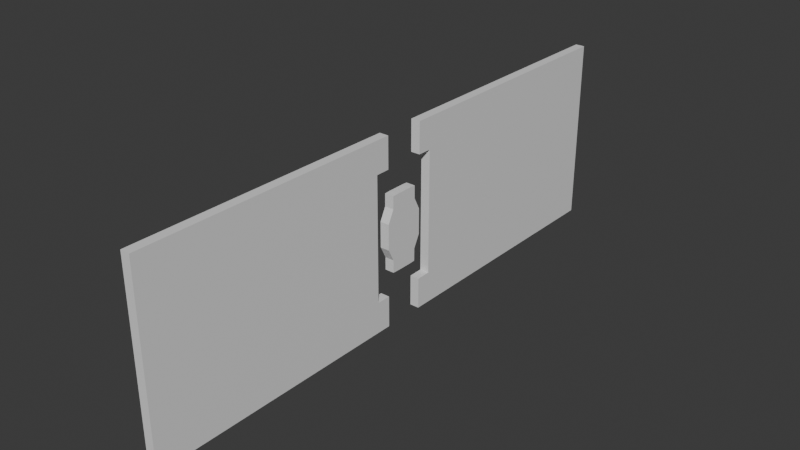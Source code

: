 # Source: Model_O.blend  (saved by Blender 4.0.36; exported with 4.5.12 LTS)
import bpy
from mathutils import Matrix  # noqa: F401  (used for matrix-valued properties, if any)

bpy.ops.wm.read_factory_settings(use_empty=True)
scene = bpy.context.scene
scene.name = 'Scene'

# ---- collections
col_collection = bpy.data.collections.new('Collection'); scene.collection.children.link(col_collection)

# ---- materials (node trees are filled in below, after node groups)
mat_material_001 = bpy.data.materials.new('Material.001')
mat_material_001.alpha_threshold = 0.0
mat_material_001.use_transparent_shadow = False
mat_material_001.roughness = 0.5
mat_material_001.line_color = (0.0, 0.0, 0.0, 1.0)

# ---- material node trees
mat_material_001.use_nodes = True; mat_material_001.node_tree.nodes.clear()
_N = mat_material_001.node_tree.nodes; _L = mat_material_001.node_tree.links
n0 = _N.new('ShaderNodeOutputMaterial'); n0.name = 'Material Output'; n0.location = (300, 300)
n1 = _N.new('ShaderNodeBsdfPrincipled'); n1.name = 'Principled BSDF'; n1.location = (10, 300)
n1.inputs[3].default_value = 1.45
_L.new(n1.outputs[0], n0.inputs[0])
n0.is_active_output = True

# ---- world
world_world = bpy.data.worlds.new('World'); scene.world = world_world
world_world.use_nodes = True; world_world.node_tree.nodes.clear()
_N = world_world.node_tree.nodes; _L = world_world.node_tree.links
n0 = _N.new('ShaderNodeOutputWorld'); n0.name = 'World Output'; n0.location = (300, 300)
n1 = _N.new('ShaderNodeBackground'); n1.name = 'Background'; n1.location = (10, 300)
n1.inputs[0].default_value = (0.05088, 0.05088, 0.05088, 1.0)
_L.new(n1.outputs[0], n0.inputs[0])
n0.is_active_output = True
world_world.color = (0.05088, 0.05088, 0.05088)
world_world.use_sun_shadow = False
world_world.sun_shadow_jitter_overblur = 0.0

# ---- meshes
me_cube_002 = bpy.data.meshes.new('Cube.002')
me_cube_002.from_pydata([], [], [])
_uv = me_cube_002.uv_layers.new(name='UVMap')
_uv.uv.foreach_set('vector', [])
me_cube_002.update()
me_cube_001 = bpy.data.meshes.new('Cube.001')
me_cube_001.from_pydata([(1.0, -62.03, 40.22), (1.0, -62.03, 0.0), (1.0, -4.504, 40.22), (1.0, -4.504, 0.0), (-1.0, -62.03, 40.22), (-1.0, -62.03, 0.0), (-1.0, -4.504, 40.22), (-1.0, -4.504, 0.0), (1.0, -62.03, 26.81), (1.0, -62.03, 13.41), (-1.0, -7.597, 12.43), (-1.0, -7.597, 26.81), (1.0, -7.597, 26.81), (1.0, -7.597, 12.43), (-1.0, -62.03, 26.81), (-1.0, -62.03, 13.41), (-1.0, -4.504, 33.52), (1.0, -62.03, 33.52), (1.0, -4.504, 33.52), (-1.0, -62.03, 33.52), (1.0, -62.03, 6.703), (1.0, -4.504, 6.703), (-1.0, -62.03, 6.703), (-1.0, -4.504, 6.703), (-1.0, -7.598, 6.729), (1.0, -62.03, 10.05), (1.0, -7.608, 6.729), (-1.0, -62.03, 10.05), (1.0, -62.03, 30.16), (1.0, -7.599, 33.5), (-1.0, -62.03, 30.16), (-1.0, -7.599, 33.5), (1.0, -62.03, 22.34), (1.0, -62.03, 17.88), (-1.0, -7.597, 17.22), (-1.0, -7.597, 22.02), (1.0, -7.597, 22.02), (1.0, -7.597, 17.22), (-1.0, -62.03, 22.34), (-1.0, -62.03, 17.88)], [], [(0, 2, 6, 4), (18, 16, 6, 2), (16, 31, 19, 4, 6), (5, 7, 3, 1), (17, 29, 18, 2, 0), (19, 17, 0, 4), (27, 25, 9, 15), (38, 32, 8, 14), (25, 26, 13, 9), (32, 36, 12, 8), (24, 27, 15, 10), (35, 38, 14, 11), (26, 24, 10, 13), (36, 35, 11, 12), (30, 28, 17, 19), (28, 29, 17), (31, 30, 19), (29, 31, 16, 18), (3, 7, 23, 21), (7, 5, 22, 24, 23), (1, 3, 21, 26, 20), (5, 1, 20, 22), (21, 23, 24, 26), (20, 26, 25), (22, 20, 25, 27), (12, 11, 31, 29), (11, 14, 30, 31), (8, 12, 29, 28), (14, 8, 28, 30), (13, 10, 34, 37), (37, 34, 35, 36), (10, 15, 39, 34), (34, 39, 38, 35), (9, 13, 37, 33), (33, 37, 36, 32), (15, 9, 33, 39), (39, 33, 32, 38), (24, 22, 27)])
_uv = me_cube_001.uv_layers.new(name='UVMap')
_uv.uv.foreach_set('vector', [0.625, 0.5, 0.625, 0.75, 0.875, 0.75, 0.875, 0.5, 0.5833, 0.75, 0.5833, 1.0, 0.625, 1.0, 0.625, 0.75, 0.5833, 0.0, 0.5729, 0.04901, 0.5833, 0.25, 0.625, 0.25, 0.625, 0.0, 0.125, 0.5, 0.125, 0.75, 0.375, 0.75, 0.375, 0.5, 0.5833, 0.5, 0.5729, 0.701, 0.5833, 0.75, 0.625, 0.75, 0.625, 0.5, 0.5833, 0.25, 0.5833, 0.5, 0.625, 0.5, 0.625, 0.25, 0.4375, 0.25, 0.4375, 0.5, 0.4583, 0.5, 0.4583, 0.25, 0.5139, 0.25, 0.5139, 0.5, 0.5417, 0.5, 0.5417, 0.25, 0.4375, 0.5, 0.4271, 0.7007, 0.4583, 0.75, 0.4583, 0.5, 0.5139, 0.5, 0.5139, 0.75, 0.5417, 0.75, 0.5417, 0.5, 0.4271, 0.04896, 0.4375, 0.25, 0.4583, 0.25, 0.4583, 0.0, 0.5139, 0.0, 0.5139, 0.25, 0.5417, 0.25, 0.5417, 0.0, 0.4271, 0.7007, 0.4375, 1.0, 0.4583, 1.0, 0.4583, 0.75, 0.5139, 0.75, 0.5139, 1.0, 0.5417, 1.0, 0.5417, 0.75, 0.5625, 0.25, 0.5625, 0.5, 0.5833, 0.5, 0.5833, 0.25, 0.5625, 0.5, 0.5729, 0.701, 0.5833, 0.5, 0.5729, 0.04901, 0.5625, 0.25, 0.5833, 0.25, 0.5729, 0.701, 0.5625, 1.0, 0.5833, 1.0, 0.5833, 0.75, 0.375, 0.75, 0.375, 1.0, 0.4167, 1.0, 0.4167, 0.75, 0.375, 0.0, 0.375, 0.25, 0.4167, 0.25, 0.4271, 0.04896, 0.4167, 0.0, 0.375, 0.5, 0.375, 0.75, 0.4167, 0.75, 0.4271, 0.7007, 0.4167, 0.5, 0.375, 0.25, 0.375, 0.5, 0.4167, 0.5, 0.4167, 0.25, 0.4167, 0.75, 0.4167, 1.0, 0.4375, 1.0, 0.4271, 0.7007, 0.4167, 0.5, 0.4271, 0.7007, 0.4375, 0.5, 0.4167, 0.25, 0.4167, 0.5, 0.4375, 0.5, 0.4375, 0.25, 0.5417, 0.75, 0.5417, 1.0, 0.5625, 1.0, 0.5729, 0.701, 0.5417, 0.0, 0.5417, 0.25, 0.5625, 0.25, 0.5729, 0.04901, 0.5417, 0.5, 0.5417, 0.75, 0.5729, 0.701, 0.5625, 0.5, 0.5417, 0.25, 0.5417, 0.5, 0.5625, 0.5, 0.5625, 0.25, 0.4583, 0.75, 0.4583, 1.0, 0.4861, 1.0, 0.4861, 0.75, 0.4861, 0.75, 0.4861, 1.0, 0.5139, 1.0, 0.5139, 0.75, 0.4583, 0.0, 0.4583, 0.25, 0.4861, 0.25, 0.4861, 0.0, 0.4861, 0.0, 0.4861, 0.25, 0.5139, 0.25, 0.5139, 0.0, 0.4583, 0.5, 0.4583, 0.75, 0.4861, 0.75, 0.4861, 0.5, 0.4861, 0.5, 0.4861, 0.75, 0.5139, 0.75, 0.5139, 0.5, 0.4583, 0.25, 0.4583, 0.5, 0.4861, 0.5, 0.4861, 0.25, 0.4861, 0.25, 0.4861, 0.5, 0.5139, 0.5, 0.5139, 0.25, 0.4271, 0.04896, 0.4167, 0.25, 0.4375, 0.25])
me_cube_001.materials.append(mat_material_001)
me_cube_001.use_mirror_vertex_groups = False
me_cube_001.update()
me_cube_004 = bpy.data.meshes.new('Cube.004')
me_cube_004.from_pydata([(1.0, 1.729, 27.68), (1.0, 1.729, 11.32), (-1.0, 1.729, 27.68), (-1.0, 1.729, 11.32), (1.0, 4.489, 22.23), (1.0, 4.489, 16.77), (-1.0, 4.489, 22.23), (-1.0, 4.489, 16.77), (1.0, 3.118, 27.62), (-1.0, 3.118, 27.62), (1.0, 3.118, 11.38), (-1.0, 3.118, 11.38), (1.0, 0.0, 11.32), (-1.0, 0.0, 11.32), (1.0, 0.0, 27.68), (-1.0, 0.0, 27.68), (1.0, 3.136, 24.92), (-1.0, 3.136, 24.92), (1.0, 3.136, 14.08), (-1.0, 3.136, 14.08)], [], [(9, 2, 0, 8), (19, 7, 5, 18), (7, 6, 4, 5), (17, 9, 8, 16), (3, 11, 10, 1), (3, 1, 12, 13), (0, 2, 15, 14), (11, 3, 13, 15, 2, 9, 17, 6, 7, 19), (10, 18, 5, 4, 16, 8, 0, 14, 12, 1), (6, 17, 16, 4), (11, 19, 18, 10)])
_uv = me_cube_004.uv_layers.new(name='UVMap')
_uv.uv.foreach_set('vector', [0.5278, 0.25, 0.5417, 0.25, 0.5417, 0.5, 0.5278, 0.5, 0.4792, 0.25, 0.4861, 0.25, 0.4861, 0.5, 0.4792, 0.5, 0.4861, 0.25, 0.5139, 0.25, 0.5139, 0.5, 0.4861, 0.5, 0.5208, 0.25, 0.5278, 0.25, 0.5278, 0.5, 0.5208, 0.5, 0.4583, 0.25, 0.4722, 0.25, 0.4722, 0.5, 0.4583, 0.5, 0.4583, 0.25, 0.4583, 0.5, 0.4583, 0.5, 0.4583, 0.25, 0.5417, 0.5, 0.5417, 0.25, 0.5417, 0.25, 0.5417, 0.5, 0.4722, 0.25, 0.4583, 0.25, 0.4583, 0.25, 0.5417, 0.25, 0.5417, 0.25, 0.5278, 0.25, 0.5208, 0.25, 0.5139, 0.25, 0.4861, 0.25, 0.4792, 0.25, 0.4722, 0.5, 0.4792, 0.5, 0.4861, 0.5, 0.5139, 0.5, 0.5208, 0.5, 0.5278, 0.5, 0.5417, 0.5, 0.5417, 0.5, 0.4583, 0.5, 0.4583, 0.5, 0.5139, 0.25, 0.5208, 0.25, 0.5208, 0.5, 0.5139, 0.5, 0.4722, 0.25, 0.4792, 0.25, 0.4792, 0.5, 0.4722, 0.5])
me_cube_004.materials.append(mat_material_001)
me_cube_004.use_mirror_vertex_groups = False
me_cube_004.update()
me_cube_003 = bpy.data.meshes.new('Cube.003')
me_cube_003.from_pydata([(1.0, 62.03, 40.22), (1.0, 62.03, 0.0), (1.0, 4.504, 40.22), (1.0, 4.504, 0.0), (-1.0, 62.03, 40.22), (-1.0, 62.03, 0.0), (-1.0, 4.504, 40.22), (-1.0, 4.504, 0.0), (1.0, 62.03, 26.81), (1.0, 62.03, 13.41), (-1.0, 7.597, 12.43), (-1.0, 7.597, 26.81), (1.0, 7.597, 26.81), (1.0, 7.597, 12.43), (-1.0, 62.03, 26.81), (-1.0, 62.03, 13.41), (-1.0, 4.504, 33.52), (1.0, 62.03, 33.52), (1.0, 4.504, 33.52), (-1.0, 62.03, 33.52), (1.0, 62.03, 6.703), (1.0, 4.504, 6.703), (-1.0, 62.03, 6.703), (-1.0, 4.504, 6.703), (-1.0, 7.598, 6.729), (1.0, 62.03, 10.05), (1.0, 7.608, 6.729), (-1.0, 62.03, 10.05), (1.0, 62.03, 30.16), (1.0, 7.599, 33.5), (-1.0, 62.03, 30.16), (-1.0, 7.599, 33.5), (1.0, 62.03, 22.34), (1.0, 62.03, 17.88), (-1.0, 7.597, 17.22), (-1.0, 7.597, 22.02), (1.0, 7.597, 22.02), (1.0, 7.597, 17.22), (-1.0, 62.03, 22.34), (-1.0, 62.03, 17.88)], [], [(0, 4, 6, 2), (18, 2, 6, 16), (16, 6, 4, 19, 31), (5, 1, 3, 7), (17, 0, 2, 18, 29), (19, 4, 0, 17), (27, 15, 9, 25), (38, 14, 8, 32), (25, 9, 13, 26), (32, 8, 12, 36), (24, 10, 15, 27), (35, 11, 14, 38), (26, 13, 10, 24), (36, 12, 11, 35), (30, 19, 17, 28), (28, 17, 29), (31, 19, 30), (29, 18, 16, 31), (3, 21, 23, 7), (7, 23, 24, 22, 5), (1, 20, 26, 21, 3), (5, 22, 20, 1), (21, 26, 24, 23), (20, 25, 26), (22, 27, 25, 20), (12, 29, 31, 11), (11, 31, 30, 14), (8, 28, 29, 12), (14, 30, 28, 8), (13, 37, 34, 10), (37, 36, 35, 34), (10, 34, 39, 15), (34, 35, 38, 39), (9, 33, 37, 13), (33, 32, 36, 37), (15, 39, 33, 9), (39, 38, 32, 33), (24, 27, 22)])
_uv = me_cube_003.uv_layers.new(name='UVMap')
_uv.uv.foreach_set('vector', [0.625, 0.5, 0.875, 0.5, 0.875, 0.75, 0.625, 0.75, 0.5833, 0.75, 0.625, 0.75, 0.625, 1.0, 0.5833, 1.0, 0.5833, 0.0, 0.625, 0.0, 0.625, 0.25, 0.5833, 0.25, 0.5729, 0.04901, 0.125, 0.5, 0.375, 0.5, 0.375, 0.75, 0.125, 0.75, 0.5833, 0.5, 0.625, 0.5, 0.625, 0.75, 0.5833, 0.75, 0.5729, 0.701, 0.5833, 0.25, 0.625, 0.25, 0.625, 0.5, 0.5833, 0.5, 0.4375, 0.25, 0.4583, 0.25, 0.4583, 0.5, 0.4375, 0.5, 0.5139, 0.25, 0.5417, 0.25, 0.5417, 0.5, 0.5139, 0.5, 0.4375, 0.5, 0.4583, 0.5, 0.4583, 0.75, 0.4271, 0.7007, 0.5139, 0.5, 0.5417, 0.5, 0.5417, 0.75, 0.5139, 0.75, 0.4271, 0.04896, 0.4583, 0.0, 0.4583, 0.25, 0.4375, 0.25, 0.5139, 0.0, 0.5417, 0.0, 0.5417, 0.25, 0.5139, 0.25, 0.4271, 0.7007, 0.4583, 0.75, 0.4583, 1.0, 0.4375, 1.0, 0.5139, 0.75, 0.5417, 0.75, 0.5417, 1.0, 0.5139, 1.0, 0.5625, 0.25, 0.5833, 0.25, 0.5833, 0.5, 0.5625, 0.5, 0.5625, 0.5, 0.5833, 0.5, 0.5729, 0.701, 0.5729, 0.04901, 0.5833, 0.25, 0.5625, 0.25, 0.5729, 0.701, 0.5833, 0.75, 0.5833, 1.0, 0.5625, 1.0, 0.375, 0.75, 0.4167, 0.75, 0.4167, 1.0, 0.375, 1.0, 0.375, 0.0, 0.4167, 0.0, 0.4271, 0.04896, 0.4167, 0.25, 0.375, 0.25, 0.375, 0.5, 0.4167, 0.5, 0.4271, 0.7007, 0.4167, 0.75, 0.375, 0.75, 0.375, 0.25, 0.4167, 0.25, 0.4167, 0.5, 0.375, 0.5, 0.4167, 0.75, 0.4271, 0.7007, 0.4375, 1.0, 0.4167, 1.0, 0.4167, 0.5, 0.4375, 0.5, 0.4271, 0.7007, 0.4167, 0.25, 0.4375, 0.25, 0.4375, 0.5, 0.4167, 0.5, 0.5417, 0.75, 0.5729, 0.701, 0.5625, 1.0, 0.5417, 1.0, 0.5417, 0.0, 0.5729, 0.04901, 0.5625, 0.25, 0.5417, 0.25, 0.5417, 0.5, 0.5625, 0.5, 0.5729, 0.701, 0.5417, 0.75, 0.5417, 0.25, 0.5625, 0.25, 0.5625, 0.5, 0.5417, 0.5, 0.4583, 0.75, 0.4861, 0.75, 0.4861, 1.0, 0.4583, 1.0, 0.4861, 0.75, 0.5139, 0.75, 0.5139, 1.0, 0.4861, 1.0, 0.4583, 0.0, 0.4861, 0.0, 0.4861, 0.25, 0.4583, 0.25, 0.4861, 0.0, 0.5139, 0.0, 0.5139, 0.25, 0.4861, 0.25, 0.4583, 0.5, 0.4861, 0.5, 0.4861, 0.75, 0.4583, 0.75, 0.4861, 0.5, 0.5139, 0.5, 0.5139, 0.75, 0.4861, 0.75, 0.4583, 0.25, 0.4861, 0.25, 0.4861, 0.5, 0.4583, 0.5, 0.4861, 0.25, 0.5139, 0.25, 0.5139, 0.5, 0.4861, 0.5, 0.4271, 0.04896, 0.4375, 0.25, 0.4167, 0.25])
me_cube_003.materials.append(mat_material_001)
me_cube_003.use_mirror_vertex_groups = False
me_cube_003.update()

# ---- objects
ob_next = bpy.data.objects.new('NEXT', me_cube_002)
ob_cube_001 = bpy.data.objects.new('Cube.001', me_cube_001)
ob_cube_003 = bpy.data.objects.new('Cube.003', me_cube_004)
ob_cube_002 = bpy.data.objects.new('Cube.002', me_cube_003)

# ---- transforms, parenting, visibility, modifiers, constraints
ob_next.location = (0.0, 0.0, 40.22)
ob_cube_001.location = (0.0, 0.0, 0.0)
ob_cube_001.lock_rotations_4d = False
ob_cube_001.empty_display_type = 'ARROWS'
ob_cube_001.lineart.crease_threshold = 0.0
ob_cube_003.location = (0.0, 0.0, 0.0)
ob_cube_003.lock_rotations_4d = False
ob_cube_003.empty_display_type = 'ARROWS'
ob_cube_003.lineart.crease_threshold = 0.0
_m = ob_cube_003.modifiers.new('Mirror', 'MIRROR')
_m.use_axis = (False, True, False)
ob_cube_002.location = (0.0, 0.0, 0.0)
ob_cube_002.lock_rotations_4d = False
ob_cube_002.empty_display_type = 'ARROWS'
ob_cube_002.lineart.crease_threshold = 0.0

# ---- collection membership
col_collection.objects.link(ob_next)
col_collection.objects.link(ob_cube_001)
col_collection.objects.link(ob_cube_003)
col_collection.objects.link(ob_cube_002)

# ---- scene / render settings (as saved in the file)
scene.frame_start = 1; scene.frame_end = 250; scene.frame_set(1)
scene.render.engine = 'BLENDER_EEVEE_NEXT'
scene.cycles.sampling_pattern = 'TABULATED_SOBOL'
bpy.context.view_layer.update()

# ---- added for rendering (the .blend has no active camera and no usable light): camera, sun
cam_auto = bpy.data.cameras.new('AutoCamera')
cam_auto.lens = 50.0
cam_auto.sensor_width = 36.0
cam_auto.clip_end = 2117.85
ob_auto_camera = bpy.data.objects.new('AutoCamera', cam_auto)
scene.collection.objects.link(ob_auto_camera)
ob_auto_camera.location = (120.676, -144.811, 116.65)
ob_auto_camera.rotation_euler = (1.09748, -7.21219e-08, 0.694738)
scene.camera = ob_auto_camera
light_auto_sun = bpy.data.lights.new('AutoSun', 'SUN')
light_auto_sun.energy = 3.0
light_auto_sun.angle = 0.0523599
ob_auto_sun = bpy.data.objects.new('AutoSun', light_auto_sun)
scene.collection.objects.link(ob_auto_sun)
ob_auto_sun.rotation_euler = (0.872665, 0.174533, 0.523599)
bpy.context.view_layer.update()

